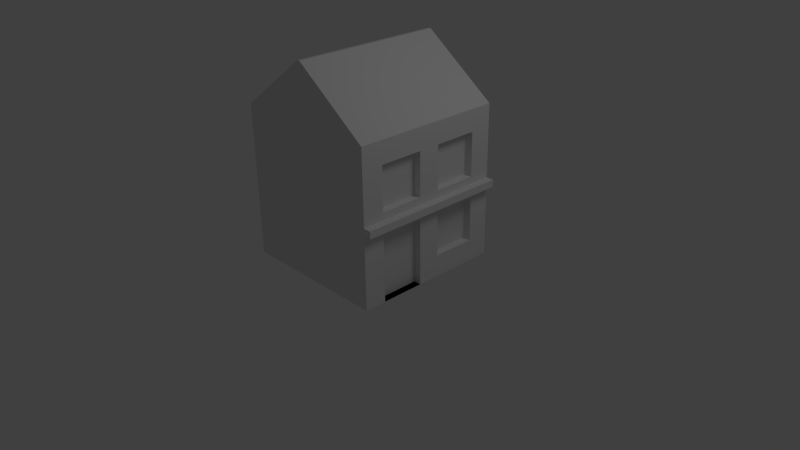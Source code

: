 # Source: shopSmall01.blend  (saved by Blender 2.64.0; exported with 4.5.12 LTS)
import bpy
from mathutils import Matrix  # noqa: F401  (used for matrix-valued properties, if any)

bpy.ops.wm.read_factory_settings(use_empty=True)
scene = bpy.context.scene
scene.name = 'Scene'

# ---- collections
col_collection_1 = bpy.data.collections.new('Collection 1'); scene.collection.children.link(col_collection_1)

# ---- materials (node trees are filled in below, after node groups)
mat_material = bpy.data.materials.new('Material')
mat_material.alpha_threshold = 0.0
mat_material.use_transparent_shadow = False
mat_material.roughness = 0.5
mat_material.line_color = (0.0, 0.0, 0.0, 1.0)

# ---- material node trees

# ---- world
world_world = bpy.data.worlds.new('World'); scene.world = world_world
world_world.color = (0.05088, 0.05088, 0.05088)
world_world.use_sun_shadow = False
world_world.sun_shadow_jitter_overblur = 0.0
world_world.cycles.sampling_method = 'MANUAL'
world_world.cycles.sample_map_resolution = 256

# ---- cameras
cam_camera = bpy.data.cameras.new('Camera')
cam_camera.clip_end = 100.0
cam_camera.lens = 35.0
cam_camera.sensor_width = 32.0
cam_camera.sensor_height = 18.0
cam_camera.ortho_scale = 7.314
cam_camera.dof.focus_distance = 0.0
cam_camera.dof.aperture_fstop = 128.0

# ---- lights
light_lamp = bpy.data.lights.new('Lamp', 'POINT')
light_lamp.transmission_factor = 0.0
light_lamp.cutoff_distance = 30.0
light_lamp.energy = 100.0
light_lamp.shadow_buffer_clip_start = 1.001
light_lamp.shadow_soft_size = 1.0
light_lamp.shadow_maximum_resolution = 0.006
light_lamp.use_absolute_resolution = True
light_lamp.cycles.use_multiple_importance_sampling = False

# ---- meshes
me_cube = bpy.data.meshes.new('Cube')
me_cube.from_pydata([(1.0, 1.0, -1.0), (1.0, -1.0, -1.0), (-1.0, -1.0, -1.0), (-1.0, 1.0, -1.0), (1.0, 1.0, 1.0), (1.0, -1.0, 1.0), (-1.0, -1.0, 1.0), (-1.0, 1.0, 1.0), (1.0, 0.7143, -1.0), (1.0, 0.4286, -1.0), (1.0, 0.1429, -1.0), (1.0, -0.1429, -1.0), (1.0, -0.4286, -1.0), (1.0, -0.7143, -1.0), (0.7143, 1.0, -1.0), (0.4286, 1.0, -1.0), (0.1429, 1.0, -1.0), (-0.1429, 1.0, -1.0), (-0.4286, 1.0, -1.0), (-0.7143, 1.0, -1.0), (1.0, 1.0, -0.7143), (1.0, 1.0, -0.4286), (1.0, 1.0, -0.1429), (1.0, 1.0, 0.1429), (1.0, 1.0, 0.4286), (1.0, 1.0, 0.7143), (0.7143, -1.0, -1.0), (0.4286, -1.0, -1.0), (0.1429, -1.0, -1.0), (-0.1429, -1.0, -1.0), (-0.4286, -1.0, -1.0), (-0.7143, -1.0, -1.0), (1.0, -1.0, -0.7143), (1.0, -1.0, -0.4286), (1.0, -1.0, -0.1429), (1.0, -1.0, 0.1429), (1.0, -1.0, 0.4286), (1.0, -1.0, 0.7143), (-1.0, -0.7143, -1.0), (-1.0, -0.4286, -1.0), (-1.0, -0.1429, -1.0), (-1.0, 0.1429, -1.0), (-1.0, 0.4286, -1.0), (-1.0, 0.7143, -1.0), (-1.0, -1.0, -0.7143), (-1.0, -1.0, -0.4286), (-1.0, -1.0, -0.1429), (-1.0, -1.0, 0.1429), (-1.0, -1.0, 0.4286), (-1.0, -1.0, 0.7143), (-1.0, 1.0, -0.7143), (-1.0, 1.0, -0.4286), (-1.0, 1.0, -0.1429), (-1.0, 1.0, 0.1429), (-1.0, 1.0, 0.4286), (-1.0, 1.0, 0.7143), (1.0, 0.7143, 1.0), (1.0, 0.4286, 1.0), (1.0, 0.1429, 1.0), (1.0, -0.1429, 1.0), (1.0, -0.4286, 1.0), (1.0, -0.7143, 1.0), (-1.0, -0.7143, 1.0), (-1.0, -0.4286, 1.0), (-1.0, -0.1429, 1.0), (-1.0, 0.1429, 1.0), (-1.0, 0.4286, 1.0), (-1.0, 0.7143, 1.0), (0.7143, 0.7143, -1.0), (0.4286, 0.7143, -1.0), (0.1429, 0.7143, -1.0), (-0.1429, 0.7143, -1.0), (-0.4286, 0.7143, -1.0), (-0.7143, 0.7143, -1.0), (0.7143, 0.4286, -1.0), (0.4286, 0.4286, -1.0), (0.1429, 0.4286, -1.0), (-0.1429, 0.4286, -1.0), (-0.4286, 0.4286, -1.0), (-0.7143, 0.4286, -1.0), (0.7143, 0.1429, -1.0), (0.4286, 0.1429, -1.0), (0.1429, 0.1429, -1.0), (-0.1429, 0.1429, -1.0), (-0.4286, 0.1429, -1.0), (-0.7143, 0.1429, -1.0), (0.7143, -0.1429, -1.0), (0.4286, -0.1429, -1.0), (0.1429, -0.1429, -1.0), (-0.1429, -0.1429, -1.0), (-0.4286, -0.1429, -1.0), (-0.7143, -0.1429, -1.0), (0.7143, -0.4286, -1.0), (0.4286, -0.4286, -1.0), (0.1429, -0.4286, -1.0), (-0.1429, -0.4286, -1.0), (-0.4286, -0.4286, -1.0), (-0.7143, -0.4286, -1.0), (0.7143, -0.7143, -1.0), (0.4286, -0.7143, -1.0), (0.1429, -0.7143, -1.0), (-0.1429, -0.7143, -1.0), (-0.4286, -0.7143, -1.0), (-0.7143, -0.7143, -1.0), (1.0, 0.7143, -0.7143), (1.0, 0.4286, -0.7143), (1.0, 0.1429, -0.7143), (1.0, -0.1429, -0.7143), (0.9, 0.4286, -0.7143), (1.0, -0.7143, -0.7143), (1.0, 0.7143, -0.4286), (1.0, 0.1429, -0.4286), (1.0, -0.1429, -0.4286), (0.9, 0.7143, -0.7143), (1.0, -0.7143, -0.4286), (1.0, 0.7143, -0.1429), (1.0, 0.4286, -0.1429), (1.0, 0.1429, -0.1429), (1.0, -0.1429, -0.1429), (1.0, -0.4286, -0.1429), (1.0, -0.7143, -0.1429), (1.0, 0.7143, 0.1429), (1.0, 0.4286, 0.1429), (1.0, 0.1429, 0.1429), (1.0, -0.1429, 0.1429), (1.0, -0.4286, 0.1429), (1.0, -0.7143, 0.1429), (1.0, 0.7143, 0.4286), (1.0, 0.1429, 0.4286), (1.0, -0.1429, 0.4286), (1.0, -0.7143, 0.4286), (1.0, 0.7143, 0.7143), (1.0, 0.4286, 0.7143), (1.0, 0.1429, 0.7143), (1.0, -0.1429, 0.7143), (1.0, -0.4286, 0.7143), (1.0, -0.7143, 0.7143), (-1.0, -0.7143, -0.7143), (-1.0, -0.4286, -0.7143), (-1.0, -0.1429, -0.7143), (-1.0, 0.1429, -0.7143), (-1.0, 0.4286, -0.7143), (-1.0, 0.7143, -0.7143), (-1.0, -0.7143, -0.4286), (-1.0, -0.4286, -0.4286), (-1.0, -0.1429, -0.4286), (-1.0, 0.1429, -0.4286), (-1.0, 0.4286, -0.4286), (-1.0, 0.7143, -0.4286), (-1.0, -0.7143, -0.1429), (-1.0, -0.4286, -0.1429), (-1.0, -0.1429, -0.1429), (-1.0, 0.1429, -0.1429), (-1.0, 0.4286, -0.1429), (-1.0, 0.7143, -0.1429), (-1.0, -0.7143, 0.1429), (-1.0, -0.4286, 0.1429), (-1.0, -0.1429, 0.1429), (-1.0, 0.1429, 0.1429), (-1.0, 0.4286, 0.1429), (-1.0, 0.7143, 0.1429), (-1.0, -0.7143, 0.4286), (-1.0, -0.4286, 0.4286), (-1.0, -0.1429, 0.4286), (-1.0, 0.1429, 0.4286), (-1.0, 0.4286, 0.4286), (-1.0, 0.7143, 0.4286), (-1.0, -0.7143, 0.7143), (-1.0, -0.4286, 0.7143), (-1.0, -0.1429, 0.7143), (-1.0, 0.1429, 0.7143), (-1.0, 0.4286, 0.7143), (-1.0, 0.7143, 0.7143), (1.0, 0.7143, 0.1429), (1.0, 0.4286, 0.1429), (1.0, 0.1429, 0.1429), (1.0, -0.1429, 0.1429), (1.0, -0.4286, 0.1429), (1.0, -0.7143, 0.1429), (1.0, 0.7143, 0.4286), (0.9, 0.4286, 0.1429), (1.0, 0.1429, 0.4286), (1.0, -0.1429, 0.4286), (0.9, 0.7143, 0.1429), (1.0, -0.7143, 0.4286), (1.0, 0.7143, 0.7143), (1.0, 0.4286, 0.7143), (1.0, 0.1429, 0.7143), (1.0, -0.1429, 0.7143), (1.0, -0.4286, 0.7143), (1.0, -0.7143, 0.7143), (1.0, 0.7143, 0.1429), (1.0, 0.4286, 0.1429), (1.0, 0.1429, 0.1429), (1.0, -0.1429, 0.1429), (1.0, -0.4286, 0.1429), (1.0, -0.7143, 0.1429), (1.0, 0.7143, 0.4286), (0.9, -0.4286, -1.0), (1.0, 0.1429, 0.4286), (1.0, -0.1429, 0.4286), (0.9, -0.1429, -1.0), (1.0, -0.7143, 0.4286), (1.0, 0.7143, 0.7143), (1.0, 0.4286, 0.7143), (1.0, 0.1429, 0.7143), (1.0, -0.1429, 0.7143), (1.0, -0.4286, 0.7143), (1.0, -0.7143, 0.7143), (0.9, 0.1429, 0.1429), (0.9, -0.1429, 0.1429), (0.9, -0.4286, 0.1429), (0.9, -0.7143, 0.1429), (0.9, 0.7143, 0.4286), (0.9, 0.4286, 0.4286), (0.9, 0.1429, 0.4286), (0.9, -0.1429, 0.4286), (0.9, -0.4286, 0.4286), (0.9, -0.7143, 0.4286), (0.9, 0.7143, 0.7143), (0.9, 0.4286, 0.7143), (0.9, 0.1429, 0.7143), (0.9, -0.1429, 0.7143), (0.9, -0.4286, 0.7143), (0.9, -0.7143, 0.7143), (0.9, -0.7143, -1.0), (0.9, -0.1429, -0.7143), (0.9, -0.4286, -0.7143), (0.9, -0.7143, -0.7143), (0.9, -0.1429, -0.4286), (0.9, -0.4286, -0.4286), (0.9, -0.7143, -0.4286), (0.9, -0.1429, -0.1429), (0.9, -0.4286, -0.1429), (0.9, -0.7143, -0.1429), (0.9, 0.1429, -0.7143), (0.9, 0.7143, -0.4286), (0.9, 0.4286, -0.4286), (0.9, 0.1429, -0.4286), (0.9, 0.7143, -0.1429), (0.9, 0.4286, -0.1429), (0.9, 0.1429, -0.1429), (1.0, 1.0, 0.04762), (1.0, 1.0, -0.04762), (1.0, -1.0, 0.04762), (1.0, -1.0, -0.04762), (1.0, -0.8095, -0.1429), (1.0, -0.9048, -0.1429), (1.0, 0.8095, -0.1429), (1.0, 0.9048, -0.1429), (1.0, 0.5238, -0.1429), (1.0, 0.619, -0.1429), (1.0, 0.2381, -0.1429), (1.0, 0.3333, -0.1429), (1.0, -0.04762, -0.1429), (1.0, 0.04762, -0.1429), (1.0, -0.3333, -0.1429), (1.0, -0.2381, -0.1429), (1.0, -0.619, -0.1429), (1.0, -0.5238, -0.1429), (1.0, -0.8095, 0.1429), (1.0, -0.9048, 0.1429), (1.0, 0.8095, 0.1429), (1.0, 0.9048, 0.1429), (1.0, 0.5238, 0.1429), (1.0, 0.619, 0.1429), (1.0, 0.2381, 0.1429), (1.0, 0.3333, 0.1429), (1.0, -0.04762, 0.1429), (1.0, 0.04762, 0.1429), (1.0, -0.3333, 0.1429), (1.0, -0.2381, 0.1429), (1.0, -0.619, 0.1429), (1.0, -0.5238, 0.1429), (1.0, 0.7143, 0.04762), (1.0, 0.7143, -0.04762), (1.0, 0.4286, 0.04762), (1.0, 0.4286, -0.04762), (1.0, 0.1429, 0.04762), (1.0, 0.1429, -0.04762), (1.0, -0.1429, 0.04762), (1.0, -0.1429, -0.04762), (1.0, -0.4286, 0.04762), (1.0, -0.4286, -0.04762), (1.0, -0.7143, 0.04762), (1.0, -0.7143, -0.04762), (1.0, -0.8095, -0.04762), (1.0, -0.9048, -0.04762), (1.0, -0.8095, 0.04762), (1.0, -0.9048, 0.04762), (1.0, 0.9048, -0.04762), (1.0, 0.8095, -0.04762), (1.0, 0.9048, 0.04762), (1.0, 0.8095, 0.04762), (1.0, 0.619, -0.04762), (1.0, 0.5238, -0.04762), (1.0, 0.619, 0.04762), (1.0, 0.5238, 0.04762), (1.0, 0.3333, -0.04762), (1.0, 0.2381, -0.04762), (1.0, 0.3333, 0.04762), (1.0, 0.2381, 0.04762), (1.0, 0.04762, -0.04762), (1.0, -0.04762, -0.04762), (1.0, 0.04762, 0.04762), (1.0, -0.04762, 0.04762), (1.0, -0.2381, -0.04762), (1.0, -0.3333, -0.04762), (1.0, -0.2381, 0.04762), (1.0, -0.3333, 0.04762), (1.0, -0.5238, -0.04762), (1.0, -0.619, -0.04762), (1.0, -0.5238, 0.04762), (1.0, -0.619, 0.04762), (1.1, 1.0, 0.04762), (1.1, 1.0, -0.04762), (1.1, -1.0, 0.04762), (1.1, -1.0, -0.04762), (1.1, 0.7143, 0.04762), (1.1, 0.7143, -0.04762), (1.1, 0.4286, 0.04762), (1.1, 0.4286, -0.04762), (1.1, 0.1429, 0.04762), (1.1, 0.1429, -0.04762), (1.1, -0.1429, 0.04762), (1.1, -0.1429, -0.04762), (1.1, -0.4286, 0.04762), (1.1, -0.4286, -0.04762), (1.1, -0.7143, 0.04762), (1.1, -0.7143, -0.04762), (1.1, -0.8095, -0.04762), (1.1, -0.9048, -0.04762), (1.1, -0.8095, 0.04762), (1.1, -0.9048, 0.04762), (1.1, 0.9048, -0.04762), (1.1, 0.8095, -0.04762), (1.1, 0.9048, 0.04762), (1.1, 0.8095, 0.04762), (1.1, 0.619, -0.04762), (1.1, 0.5238, -0.04762), (1.1, 0.619, 0.04762), (1.1, 0.5238, 0.04762), (1.1, 0.3333, -0.04762), (1.1, 0.2381, -0.04762), (1.1, 0.3333, 0.04762), (1.1, 0.2381, 0.04762), (1.1, 0.04762, -0.04762), (1.1, -0.04762, -0.04762), (1.1, 0.04762, 0.04762), (1.1, -0.04762, 0.04762), (1.1, -0.2381, -0.04762), (1.1, -0.3333, -0.04762), (1.1, -0.2381, 0.04762), (1.1, -0.3333, 0.04762), (1.1, -0.5238, -0.04762), (1.1, -0.619, -0.04762), (1.1, -0.5238, 0.04762), (1.1, -0.619, 0.04762), (2.235e-07, 1.0, 1.718), (-5.364e-07, -1.0, 1.718), (0.01786, -1.0, 1.718), (0.01786, 0.4286, 1.718), (0.01786, -0.4286, 1.718), (0.01786, 0.1429, 1.718), (0.01786, 1.0, 1.718), (0.01786, -0.1429, 1.718), (0.01786, -0.7143, 1.718), (0.01786, 0.7143, 1.718), (-0.01786, -0.1429, 1.718), (-0.01786, -1.0, 1.718), (-0.01786, -0.7143, 1.718), (-0.01786, 0.4286, 1.718), (-0.01786, 0.7143, 1.718), (-0.01786, -0.4286, 1.718), (-0.01786, 0.1429, 1.718), (-0.01786, 1.0, 1.718)], [], [(103, 31, 2, 38), (136, 61, 5, 37), (172, 67, 7, 55), (19, 73, 43, 3), (73, 79, 42, 43), (79, 85, 41, 42), (85, 91, 40, 41), (91, 97, 39, 40), (97, 103, 38, 39), (0, 8, 68, 14), (14, 68, 69, 15), (15, 69, 70, 16), (16, 70, 71, 17), (17, 71, 72, 18), (18, 72, 73, 19), (8, 9, 74, 68), (68, 74, 75, 69), (69, 75, 76, 70), (70, 76, 77, 71), (71, 77, 78, 72), (72, 78, 79, 73), (9, 10, 80, 74), (74, 80, 81, 75), (75, 81, 82, 76), (76, 82, 83, 77), (77, 83, 84, 78), (78, 84, 85, 79), (10, 11, 86, 80), (80, 86, 87, 81), (81, 87, 88, 82), (82, 88, 89, 83), (83, 89, 90, 84), (84, 90, 91, 85), (11, 12, 92, 86), (86, 92, 93, 87), (87, 93, 94, 88), (88, 94, 95, 89), (89, 95, 96, 90), (90, 96, 97, 91), (12, 13, 98, 92), (92, 98, 99, 93), (93, 99, 100, 94), (94, 100, 101, 95), (95, 101, 102, 96), (96, 102, 103, 97), (13, 1, 26, 98), (98, 26, 27, 99), (99, 27, 28, 100), (100, 28, 29, 101), (101, 29, 30, 102), (102, 30, 31, 103), (13, 109, 32, 1), (109, 114, 33, 32), (114, 120, 246, 247, 34, 33), (289, 261, 35, 244), (126, 130, 36, 35, 261, 260), (130, 136, 37, 36), (0, 20, 104, 8), (8, 104, 105, 9), (9, 105, 106, 10), (10, 106, 107, 11), (234, 233, 119, 259, 258, 120), (232, 229, 112, 118), (20, 21, 110, 104), (241, 240, 116, 253, 252, 117), (117, 111, 238, 241), (106, 111, 112, 107), (229, 226, 107, 112), (233, 232, 118, 257, 256, 119), (21, 22, 249, 248, 115, 110), (106, 105, 108, 235), (239, 236, 110, 115), (111, 117, 255, 254, 118, 112), (13, 12, 198, 225), (226, 201, 11, 107), (293, 262, 121, 274), (297, 264, 122, 276), (301, 266, 123, 278), (305, 268, 124, 280), (309, 270, 125, 282), (313, 272, 126, 284), (23, 24, 127, 121, 262, 263), (133, 128, 181, 187), (125, 270, 271, 124, 176, 177), (123, 128, 129, 124, 268, 269), (128, 123, 175, 181), (190, 189, 135, 136), (24, 25, 131, 127), (185, 179, 127, 131), (189, 188, 134, 135), (128, 133, 134, 129), (136, 130, 184, 190), (123, 266, 267, 122, 174, 175), (25, 4, 56, 131), (131, 56, 57, 132), (132, 57, 58, 133), (133, 58, 59, 134), (134, 59, 60, 135), (135, 60, 61, 136), (43, 142, 50, 3), (142, 148, 51, 50), (148, 154, 52, 51), (154, 160, 53, 52), (160, 166, 54, 53), (166, 172, 55, 54), (2, 44, 137, 38), (38, 137, 138, 39), (39, 138, 139, 40), (40, 139, 140, 41), (41, 140, 141, 42), (42, 141, 142, 43), (44, 45, 143, 137), (137, 143, 144, 138), (138, 144, 145, 139), (139, 145, 146, 140), (140, 146, 147, 141), (141, 147, 148, 142), (45, 46, 149, 143), (143, 149, 150, 144), (144, 150, 151, 145), (145, 151, 152, 146), (146, 152, 153, 147), (147, 153, 154, 148), (46, 47, 155, 149), (149, 155, 156, 150), (150, 156, 157, 151), (151, 157, 158, 152), (152, 158, 159, 153), (153, 159, 160, 154), (47, 48, 161, 155), (155, 161, 162, 156), (156, 162, 163, 157), (157, 163, 164, 158), (158, 164, 165, 159), (159, 165, 166, 160), (48, 49, 167, 161), (161, 167, 168, 162), (162, 168, 169, 163), (163, 169, 170, 164), (164, 170, 171, 165), (165, 171, 172, 166), (49, 6, 62, 167), (167, 62, 63, 168), (168, 63, 64, 169), (169, 64, 65, 170), (170, 65, 66, 171), (171, 66, 67, 172), (6, 49, 48, 47, 46, 45, 44, 2, 31, 30, 29, 28, 27, 26, 1, 32, 33, 34, 245, 244, 35, 36, 37, 5, 360, 359, 369), (177, 176, 194, 195), (190, 184, 202, 208), (197, 191, 173, 179), (184, 178, 196, 202), (175, 174, 192, 193), (208, 207, 189, 190), (174, 173, 191, 192), (206, 200, 182, 188), (186, 185, 131, 132), (182, 176, 124, 129), (126, 272, 273, 125, 177, 178), (188, 182, 129, 134), (187, 186, 132, 133), (122, 264, 265, 121, 173, 174), (130, 126, 178, 184), (179, 173, 121, 127), (208, 202, 218, 224), (213, 183, 191, 197), (202, 196, 212, 218), (193, 192, 180, 209), (224, 223, 207, 208), (192, 191, 183, 180), (222, 216, 200, 206), (223, 222, 206, 207), (203, 197, 179, 185), (204, 203, 185, 186), (178, 177, 195, 196), (181, 175, 193, 199), (205, 204, 186, 187), (187, 181, 199, 205), (200, 194, 176, 182), (207, 206, 188, 189), (183, 213, 214, 180), (180, 214, 215, 209), (210, 216, 217, 211), (211, 217, 218, 212), (213, 219, 220, 214), (214, 220, 221, 215), (216, 222, 223, 217), (217, 223, 224, 218), (195, 194, 210, 211), (219, 213, 197, 203), (220, 219, 203, 204), (196, 195, 211, 212), (199, 193, 209, 215), (221, 220, 204, 205), (205, 199, 215, 221), (216, 210, 194, 200), (201, 226, 227, 198), (198, 227, 228, 225), (226, 229, 230, 227), (227, 230, 231, 228), (229, 232, 233, 230), (230, 233, 234, 231), (109, 13, 225, 228), (114, 109, 228, 231), (120, 114, 231, 234), (12, 11, 201, 198), (113, 236, 237, 108), (108, 237, 238, 235), (236, 239, 240, 237), (237, 240, 241, 238), (105, 104, 113, 108), (236, 113, 104, 110), (240, 239, 115, 251, 250, 116), (111, 106, 235, 238), (247, 287, 245, 34), (344, 320, 276, 300), (120, 285, 286, 246), (246, 286, 287, 247), (298, 277, 321, 342), (340, 318, 274, 296), (284, 126, 260, 288), (288, 260, 261, 289), (248, 291, 275, 115), (294, 275, 319, 338), (22, 243, 290, 249), (249, 290, 291, 248), (336, 314, 242, 292), (290, 243, 315, 334), (242, 23, 263, 292), (292, 263, 262, 293), (250, 295, 277, 116), (332, 328, 284, 288), (115, 275, 294, 251), (251, 294, 295, 250), (286, 285, 329, 330), (317, 316, 244, 245), (274, 121, 265, 296), (296, 265, 264, 297), (252, 299, 279, 117), (313, 284, 328, 357), (116, 277, 298, 253), (253, 298, 299, 252), (355, 329, 285, 311), (309, 282, 326, 353), (276, 122, 267, 300), (300, 267, 266, 301), (254, 303, 281, 118), (351, 327, 283, 307), (117, 279, 302, 255), (255, 302, 303, 254), (305, 280, 324, 349), (347, 325, 281, 303), (278, 123, 269, 304), (304, 269, 268, 305), (256, 307, 283, 119), (301, 278, 322, 345), (118, 281, 306, 257), (257, 306, 307, 256), (343, 323, 279, 299), (297, 276, 320, 341), (280, 124, 271, 308), (308, 271, 270, 309), (258, 311, 285, 120), (339, 321, 277, 295), (119, 283, 310, 259), (259, 310, 311, 258), (293, 274, 318, 337), (335, 319, 275, 291), (282, 125, 273, 312), (312, 273, 272, 313), (331, 333, 316, 317), (329, 328, 332, 330), (330, 332, 333, 331), (335, 337, 318, 319), (315, 314, 336, 334), (334, 336, 337, 335), (339, 341, 320, 321), (319, 318, 340, 338), (338, 340, 341, 339), (343, 345, 322, 323), (321, 320, 344, 342), (342, 344, 345, 343), (347, 349, 324, 325), (323, 322, 348, 346), (346, 348, 349, 347), (351, 353, 326, 327), (325, 324, 352, 350), (350, 352, 353, 351), (355, 357, 328, 329), (327, 326, 356, 354), (354, 356, 357, 355), (302, 279, 323, 346), (348, 322, 278, 304), (306, 281, 325, 350), (352, 324, 280, 308), (310, 283, 327, 354), (356, 326, 282, 312), (243, 242, 314, 315), (287, 286, 330, 331), (333, 332, 288, 289), (291, 290, 334, 335), (337, 336, 292, 293), (295, 294, 338, 339), (341, 340, 296, 297), (299, 298, 342, 343), (345, 344, 300, 301), (303, 302, 346, 347), (349, 348, 304, 305), (307, 306, 350, 351), (353, 352, 308, 309), (311, 310, 354, 355), (357, 356, 312, 313), (331, 317, 245, 287), (289, 244, 316, 333), (7, 67, 66, 65, 64, 63, 62, 6, 369, 370, 373, 368, 374, 371, 372, 375), (4, 364, 367, 361, 363, 365, 362, 366, 360, 5, 61, 60, 59, 58, 57, 56), (358, 375, 372, 371, 374, 368, 373, 370, 369, 359, 360, 366, 362, 365, 363, 361, 367, 364), (19, 3, 50, 51, 52, 53, 54, 55, 7, 375, 358, 364, 4, 25, 24, 23, 242, 243, 22, 21, 20, 0, 14, 15, 16, 17, 18)])
me_cube.materials.append(mat_material)
me_cube.use_remesh_preserve_volume = False
me_cube.use_remesh_preserve_attributes = False
me_cube.use_mirror_vertex_groups = False
me_cube.update()

# ---- objects
ob_cube = bpy.data.objects.new('Cube', me_cube)
ob_lamp = bpy.data.objects.new('Lamp', light_lamp)
ob_camera = bpy.data.objects.new('Camera', cam_camera)

# ---- transforms, parenting, visibility, modifiers, constraints
ob_cube.location = (0.0, 0.0, 1.027)
ob_cube.lock_rotations_4d = False
ob_cube.empty_display_type = 'ARROWS'
ob_cube.lineart.crease_threshold = 0.0
ob_lamp.location = (4.076, 1.005, 5.904)
ob_lamp.rotation_euler = (0.6503, 0.05522, 1.866)
ob_lamp.lock_rotations_4d = False
ob_lamp.empty_display_type = 'ARROWS'
ob_lamp.color = (0.0, 0.0, 0.0, 0.0)
ob_lamp.lineart.crease_threshold = 0.0
ob_camera.location = (7.481, -6.508, 5.344)
ob_camera.rotation_euler = (1.109, 0.01082, 0.8149)
ob_camera.lock_rotations_4d = False
ob_camera.empty_display_type = 'ARROWS'
ob_camera.color = (0.0, 0.0, 0.0, 0.0)
ob_camera.display_type = 'WIRE'
ob_camera.lineart.crease_threshold = 0.0

# ---- collection membership
col_collection_1.objects.link(ob_cube)
col_collection_1.objects.link(ob_lamp)
col_collection_1.objects.link(ob_camera)

# ---- scene / render settings (as saved in the file)
scene.camera = ob_camera
scene.frame_start = 1; scene.frame_end = 250; scene.frame_set(1)
scene.render.engine = 'BLENDER_EEVEE_NEXT'
scene.render.image_settings.color_mode = 'RGB'
scene.render.image_settings.compression = 90
scene.render.resolution_percentage = 50
scene.render.dither_intensity = 0.0
scene.render.bake_margin = 2
scene.render.bake_bias = 0.0
scene.cycles.use_denoising = False
scene.cycles.samples = 10
scene.cycles.sampling_pattern = 'TABULATED_SOBOL'
scene.cycles.light_sampling_threshold = 0.0
scene.cycles.use_adaptive_sampling = False
scene.cycles.use_light_tree = False
scene.cycles.blur_glossy = 0.0
scene.cycles.volume_bounces = 1
scene.cycles.pixel_filter_type = 'GAUSSIAN'
scene.cycles.sample_clamp_indirect = 0.0
scene.view_settings.view_transform = 'Standard'
bpy.context.view_layer.update()
